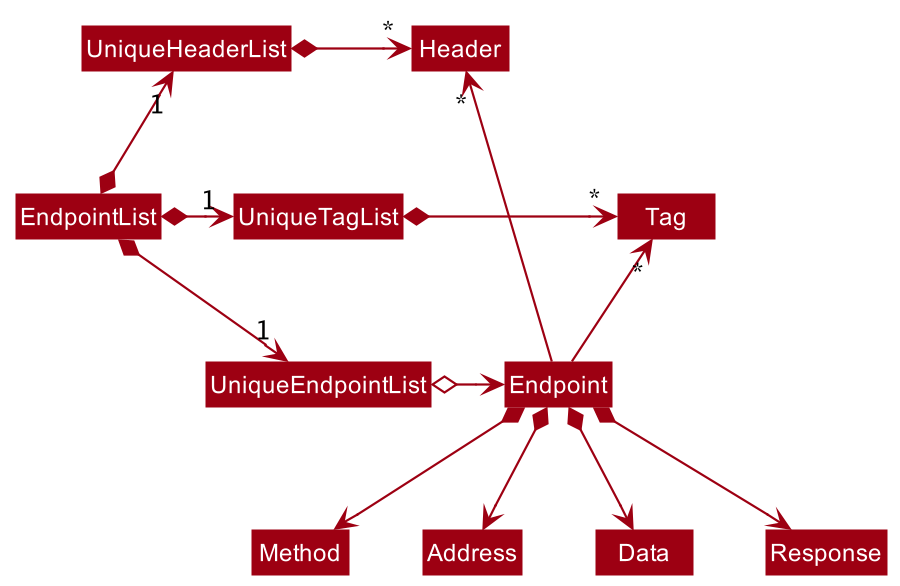

The diagram above was rendered by PlantUML. Its source (embedded in the PNG):
@startuml
!include style.puml
skinparam arrowThickness 1.1
skinparam arrowColor MODEL_COLOR
skinparam classBackgroundColor MODEL_COLOR

EndpointList *-right-> "1" UniqueEndpointList
EndpointList *-right-> "1" UniqueTagList
EndpointList *-up-> "1" UniqueHeaderList
UniqueTagList -[hidden]down- UniqueEndpointList
UniqueTagList -[hidden]down- UniqueEndpointList

UniqueTagList *-right-> "*" Tag
UniqueHeaderList *-right-> "*" Header
UniqueEndpointList o-right-> Endpoint

Endpoint -up-> "*" Tag
Endpoint -up-> "*" Header

Endpoint *--> Method
Endpoint *--> Address
Endpoint *--> Data
Endpoint *--> Response
@enduml